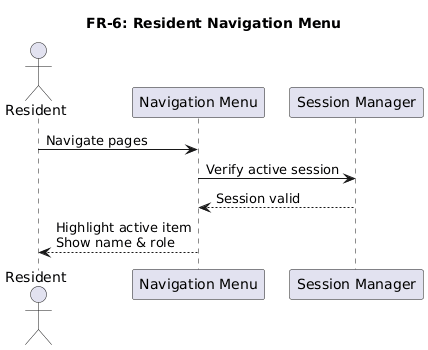

The diagram above was rendered by PlantUML. Its source (embedded in the PNG):
@startuml
title FR-6: Resident Navigation Menu

actor Resident
participant "Navigation Menu" as UI
participant "Session Manager" as SM

Resident -> UI : Navigate pages
UI -> SM : Verify active session
SM --> UI : Session valid
UI --> Resident : Highlight active item\nShow name & role
@enduml